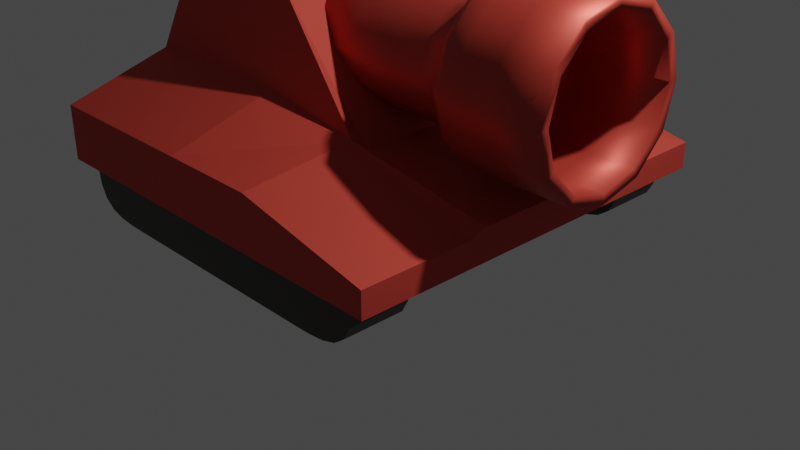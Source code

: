 # Source: tank_geometry.blend  (saved by Blender 2.90.8; exported with 4.5.12 LTS)
import bpy
from mathutils import Matrix  # noqa: F401  (used for matrix-valued properties, if any)

bpy.ops.wm.read_factory_settings(use_empty=True)
scene = bpy.context.scene
scene.name = 'Scene'

# ---- collections
col_collection = bpy.data.collections.new('Collection'); scene.collection.children.link(col_collection)
col_tank = bpy.data.collections.new('Tank'); scene.collection.children.link(col_tank)

# ---- materials (node trees are filled in below, after node groups)
mat_material_002 = bpy.data.materials.new('Material.002')
mat_material_002.use_transparent_shadow = False
mat_material_002.diffuse_color = (0.5333, 0.05286, 0.03434, 1.0)
mat_material_002.roughness = 0.5
mat_material_002.metallic = 0.5
mat_material = bpy.data.materials.new('Material')
mat_material.alpha_threshold = 0.0
mat_material.use_transparent_shadow = False
mat_material.diffuse_color = (0.0319, 0.02843, 0.02029, 1.0)
mat_material.line_color = (0.0, 0.0, 0.0, 1.0)
mat_material_001 = bpy.data.materials.new('Material.001')
mat_material_001.use_transparent_shadow = False
mat_material_001.diffuse_color = (0.7913, 0.07421, 0.04817, 1.0)
mat_material_001.roughness = 0.75
mat_material_001.metallic = 0.35

# ---- material node trees
mat_material_002.use_nodes = True; mat_material_002.node_tree.nodes.clear()
_N = mat_material_002.node_tree.nodes; _L = mat_material_002.node_tree.links
n0 = _N.new('ShaderNodeBsdfPrincipled'); n0.name = 'Principled BSDF'; n0.location = (10, 300)
n0.distribution = 'GGX'
n0.subsurface_method = 'BURLEY'
n0.inputs[0].default_value = (0.5333, 0.05286, 0.03434, 1.0)
n0.inputs[1].default_value = 0.5
n0.inputs[3].default_value = 1.45
n0.inputs[27].default_value = (0.0, 0.0, 0.0, 1.0)
n0.inputs[28].default_value = 1.0
n1 = _N.new('ShaderNodeOutputMaterial'); n1.name = 'Material Output'; n1.location = (300, 300)
_L.new(n0.outputs[0], n1.inputs[0])
n1.is_active_output = True
mat_material.use_nodes = True; mat_material.node_tree.nodes.clear()
_N = mat_material.node_tree.nodes; _L = mat_material.node_tree.links
n0 = _N.new('ShaderNodeOutputMaterial'); n0.name = 'Material Output'; n0.location = (300, 300)
n1 = _N.new('ShaderNodeBsdfPrincipled'); n1.name = 'Principled BSDF'; n1.location = (10, 300)
n1.distribution = 'GGX'
n1.subsurface_method = 'BURLEY'
n1.inputs[0].default_value = (0.0319, 0.02843, 0.02029, 1.0)
n1.inputs[2].default_value = 0.4
n1.inputs[3].default_value = 1.45
n1.inputs[27].default_value = (0.0, 0.0, 0.0, 1.0)
n1.inputs[28].default_value = 1.0
_L.new(n1.outputs[0], n0.inputs[0])
n0.is_active_output = True
mat_material_001.use_nodes = True; mat_material_001.node_tree.nodes.clear()
_N = mat_material_001.node_tree.nodes; _L = mat_material_001.node_tree.links
n0 = _N.new('ShaderNodeBsdfPrincipled'); n0.name = 'Principled BSDF'; n0.location = (10, 300)
n0.distribution = 'GGX'
n0.subsurface_method = 'BURLEY'
n0.inputs[0].default_value = (0.624, 0.06125, 0.03955, 1.0)
n0.inputs[1].default_value = 0.35
n0.inputs[2].default_value = 0.75
n0.inputs[3].default_value = 1.45
n0.inputs[27].default_value = (0.0, 0.0, 0.0, 1.0)
n0.inputs[28].default_value = 1.0
n1 = _N.new('ShaderNodeOutputMaterial'); n1.name = 'Material Output'; n1.location = (300, 300)
_L.new(n0.outputs[0], n1.inputs[0])
n1.is_active_output = True

# ---- world
world_world = bpy.data.worlds.new('World'); scene.world = world_world
world_world.use_nodes = True; world_world.node_tree.nodes.clear()
_N = world_world.node_tree.nodes; _L = world_world.node_tree.links
n0 = _N.new('ShaderNodeOutputWorld'); n0.name = 'World Output'; n0.location = (300, 300)
n1 = _N.new('ShaderNodeBackground'); n1.name = 'Background'; n1.location = (10, 300)
n1.inputs[0].default_value = (0.05088, 0.05088, 0.05088, 1.0)
_L.new(n1.outputs[0], n0.inputs[0])
n0.is_active_output = True
world_world.color = (0.05088, 0.05088, 0.05088)
world_world.use_sun_shadow = False
world_world.sun_shadow_jitter_overblur = 0.0

# ---- cameras
cam_camera = bpy.data.cameras.new('Camera')
cam_camera.clip_end = 100.0
cam_camera.ortho_scale = 7.314

# ---- lights
light_light = bpy.data.lights.new('Light', 'POINT')
light_light.transmission_factor = 0.0
light_light.energy = 1000.0
light_light.shadow_soft_size = 0.1
light_light.shadow_maximum_resolution = 0.006
light_light.use_absolute_resolution = True

# ---- meshes
me_cube = bpy.data.meshes.new('Cube')
me_cube.from_pydata([(-4.335, 1.157, 0.6624), (-4.335, 1.157, -1.338), (-4.335, -0.843, 0.6624), (-4.335, -0.843, -1.338), (-6.335, 1.157, 0.6624), (-6.335, 1.157, -1.338), (-6.335, -0.843, 0.6624), (-6.335, -0.843, -1.338), (-6.335, 0.7666, -1.338), (-6.335, -0.4527, -1.338), (-4.335, 0.7666, 0.6624), (-4.335, -0.4527, 0.6624), (-6.335, -0.4527, 0.6624), (-6.335, 0.7666, 0.6624), (-4.335, -0.4527, -1.338), (-4.335, 0.7666, -1.338)], [], [(11, 12, 6, 2), (3, 2, 6, 7), (8, 13, 4, 5), (9, 14, 3, 7), (14, 11, 2, 3), (5, 4, 0, 1), (1, 0, 10, 15), (15, 10, 11, 14), (5, 1, 15, 8), (8, 15, 14, 9), (7, 6, 12, 9), (9, 12, 13, 8), (0, 4, 13, 10), (10, 13, 12, 11)])
_k = {(7, 9): 1.0, (0, 1): 1.0, (6, 7): 1.0, (2, 3): 1.0, (4, 5): 1.0, (2, 11): 1.0, (4, 13): 1.0, (1, 15): 1.0, (5, 8): 1.0, (8, 9): 1.0, (0, 10): 1.0, (10, 11): 1.0, (6, 12): 1.0, (12, 13): 1.0, (3, 14): 1.0, (14, 15): 1.0, (10, 15): 1.0, (11, 14): 1.0, (8, 15): 1.0, (9, 14): 1.0, (9, 12): 1.0, (8, 13): 1.0, (10, 13): 1.0, (11, 12): 1.0}
me_cube.attributes.new('crease_edge', 'FLOAT', 'EDGE').data.foreach_set('value', [_k.get((min(e.vertices), max(e.vertices)), 0.0) for e in me_cube.edges])
_uv = me_cube.uv_layers.new(name='UVMap')
_uv.uv.foreach_set('vector', [0.625, 0.6667, 0.875, 0.6667, 0.875, 0.75, 0.625, 0.75, 0.375, 0.75, 0.625, 0.75, 0.625, 1.0, 0.375, 1.0, 0.375, 0.1667, 0.625, 0.1667, 0.625, 0.25, 0.375, 0.25, 0.125, 0.6667, 0.375, 0.6667, 0.375, 0.75, 0.125, 0.75, 0.375, 0.6667, 0.625, 0.6667, 0.625, 0.75, 0.375, 0.75, 0.375, 0.25, 0.625, 0.25, 0.625, 0.5, 0.375, 0.5, 0.375, 0.5, 0.625, 0.5, 0.625, 0.5833, 0.375, 0.5833, 0.375, 0.5833, 0.625, 0.5833, 0.625, 0.6667, 0.375, 0.6667, 0.125, 0.5, 0.375, 0.5, 0.375, 0.5833, 0.125, 0.5833, 0.125, 0.5833, 0.375, 0.5833, 0.375, 0.6667, 0.125, 0.6667, 0.375, 0.0, 0.625, 0.0, 0.625, 0.08333, 0.375, 0.08333, 0.375, 0.08333, 0.625, 0.08333, 0.625, 0.1667, 0.375, 0.1667, 0.625, 0.5, 0.875, 0.5, 0.875, 0.5833, 0.625, 0.5833, 0.625, 0.5833, 0.875, 0.5833, 0.875, 0.6667, 0.625, 0.6667])
me_cube.materials.append(mat_material)
me_cube.use_remesh_preserve_volume = False
me_cube.use_remesh_preserve_attributes = False
me_cube.use_mirror_vertex_groups = False
me_cube.update()
me_cube_004 = bpy.data.meshes.new('Cube.004')
me_cube_004.from_pydata([(-1.0, -1.298, -1.309), (-1.0, -1.298, -0.561), (-1.0, 1.298, -1.309), (-1.0, 1.298, -0.561), (1.0, -1.298, -1.309), (1.0, -1.298, -0.9586), (1.0, 1.298, -1.309), (1.0, 1.298, -0.9586), (-0.1688, 1.298, -1.309), (-0.1688, 1.298, -0.561), (-0.1688, -1.298, -1.309), (-0.1688, -1.298, -0.561), (0.3192, 1.298, -0.561), (0.4156, -1.298, -1.309), (0.4156, 1.298, -1.309), (0.3192, -1.298, -0.561), (-1.0, 0.604, -1.309), (-1.0, 0.604, -0.116), (1.0, 0.604, -1.309), (1.0, 0.604, -0.9586), (-0.1688, 0.604, -0.116), (-0.1688, 0.604, -1.309), (0.3192, 0.604, -0.4008), (0.4156, 0.604, -1.309), (-1.0, -0.5632, -1.309), (1.0, -0.5632, -0.9586), (-0.1688, -0.604, -0.116), (-0.1688, -0.5632, -1.309), (0.3192, -0.5632, -0.4008), (0.4156, -0.5632, -1.309), (-1.0, -0.604, -0.116), (1.0, -0.5632, -1.309), (0.1688, -0.604, 1.0), (1.0, -0.604, 1.0), (-1.0, -0.5273, -0.1117), (-1.0, 0.4812, -0.1117), (1.0, -0.4591, -1.309), (1.0, 0.5153, -1.309), (-1.0, 0.5153, -1.309), (-1.0, -0.4591, -1.309), (1.0, 0.5153, -0.8842), (1.0, -0.4591, -0.8842), (-0.1688, 0.4812, 1.295), (-0.1688, -0.5273, 1.295), (-0.1688, 0.5153, -1.309), (-0.1688, -0.4591, -1.309), (0.3192, 0.5153, -0.5637), (0.3192, -0.4591, -0.5637), (0.4156, 0.5153, -1.309), (0.4156, -0.4591, -1.309), (-0.7712, 1.298, -1.309), (-0.7712, -1.298, -0.561), (-0.7712, 1.298, -0.561), (-0.7712, -1.298, -1.309), (-0.7712, 0.604, -1.309), (-0.7712, 0.604, -0.116), (-0.7712, -0.5632, -1.309), (-0.7712, -0.604, -0.116), (-0.7712, 0.4812, 1.295), (-0.7712, -0.5273, 1.295), (-0.7712, 0.5153, -1.309), (-0.7712, -0.4591, -1.309)], [(33, 32)], [(16, 17, 3, 2), (14, 12, 7, 6), (31, 25, 5, 4), (53, 51, 1, 0), (29, 31, 4, 13), (57, 30, 1, 51), (28, 26, 11, 15), (56, 27, 10, 53), (13, 15, 11, 10), (50, 52, 9, 8), (4, 5, 15, 13), (25, 28, 15, 5), (27, 29, 13, 10), (8, 9, 12, 14), (8, 14, 23, 21), (7, 12, 22, 19), (50, 8, 21, 54), (12, 9, 20, 22), (52, 3, 17, 55), (14, 6, 18, 23), (6, 7, 19, 18), (38, 35, 17, 16), (0, 1, 30, 24), (45, 49, 29, 27), (41, 47, 28, 25), (61, 45, 27, 56), (47, 43, 26, 28), (59, 34, 30, 57), (49, 36, 31, 29), (36, 41, 25, 31), (18, 19, 40, 37), (37, 40, 41, 36), (23, 18, 37, 48), (48, 37, 36, 49), (55, 17, 35, 58), (58, 35, 34, 59), (22, 20, 42, 46), (46, 42, 43, 47), (54, 21, 44, 60), (60, 44, 45, 61), (19, 22, 46, 40), (40, 46, 47, 41), (21, 23, 48, 44), (44, 48, 49, 45), (24, 30, 34, 39), (39, 34, 35, 38), (38, 60, 61, 39), (16, 54, 60, 38), (42, 58, 59, 43), (20, 55, 58, 42), (43, 59, 57, 26), (39, 61, 56, 24), (9, 52, 55, 20), (2, 50, 54, 16), (2, 3, 52, 50), (24, 56, 53, 0), (26, 57, 51, 11), (10, 11, 51, 53)])
_uv = me_cube_004.uv_layers.new(name='UVMap')
_uv.uv.foreach_set('vector', [0.375, 0.211, 0.625, 0.211, 0.625, 0.25, 0.375, 0.25, 0.375, 0.427, 0.625, 0.427, 0.625, 0.5, 0.375, 0.5, 0.375, 0.6925, 0.625, 0.6925, 0.625, 0.75, 0.375, 0.75, 0.375, 0.9714, 0.625, 0.9714, 0.625, 1.0, 0.375, 1.0, 0.302, 0.6925, 0.375, 0.6925, 0.375, 0.75, 0.302, 0.75, 0.8464, 0.6925, 0.875, 0.6925, 0.875, 0.75, 0.8464, 0.75, 0.698, 0.6925, 0.7711, 0.6925, 0.7711, 0.75, 0.698, 0.75, 0.1536, 0.6925, 0.2289, 0.6925, 0.2289, 0.75, 0.1536, 0.75, 0.375, 0.823, 0.625, 0.823, 0.625, 0.8961, 0.375, 0.8961, 0.375, 0.2786, 0.625, 0.2786, 0.625, 0.3539, 0.375, 0.3539, 0.375, 0.75, 0.625, 0.75, 0.625, 0.823, 0.375, 0.823, 0.625, 0.6925, 0.698, 0.6925, 0.698, 0.75, 0.625, 0.75, 0.2289, 0.6925, 0.302, 0.6925, 0.302, 0.75, 0.2289, 0.75, 0.375, 0.3539, 0.625, 0.3539, 0.625, 0.427, 0.375, 0.427, 0.2289, 0.5, 0.302, 0.5, 0.302, 0.539, 0.2289, 0.539, 0.625, 0.5, 0.698, 0.5, 0.698, 0.539, 0.625, 0.539, 0.1536, 0.5, 0.2289, 0.5, 0.2289, 0.539, 0.1536, 0.539, 0.698, 0.5, 0.7711, 0.5, 0.7711, 0.539, 0.698, 0.539, 0.8464, 0.5, 0.875, 0.5, 0.875, 0.539, 0.8464, 0.539, 0.302, 0.5, 0.375, 0.5, 0.375, 0.539, 0.302, 0.539, 0.375, 0.5, 0.625, 0.5, 0.625, 0.539, 0.375, 0.539, 0.375, 0.1598, 0.625, 0.1598, 0.625, 0.211, 0.375, 0.211, 0.375, 0.0, 0.625, 0.0, 0.625, 0.05746, 0.375, 0.05746, 0.2289, 0.6414, 0.302, 0.6414, 0.302, 0.6925, 0.2289, 0.6925, 0.625, 0.6414, 0.698, 0.6414, 0.698, 0.6925, 0.625, 0.6925, 0.1536, 0.6414, 0.2289, 0.6414, 0.2289, 0.6925, 0.1536, 0.6925, 0.698, 0.6414, 0.7711, 0.6414, 0.7711, 0.6925, 0.698, 0.6925, 0.8464, 0.6414, 0.875, 0.6414, 0.875, 0.6925, 0.8464, 0.6925, 0.302, 0.6414, 0.375, 0.6414, 0.375, 0.6925, 0.302, 0.6925, 0.375, 0.6414, 0.625, 0.6414, 0.625, 0.6925, 0.375, 0.6925, 0.375, 0.539, 0.625, 0.539, 0.625, 0.5902, 0.375, 0.5902, 0.375, 0.5902, 0.625, 0.5902, 0.625, 0.6414, 0.375, 0.6414, 0.302, 0.539, 0.375, 0.539, 0.375, 0.5902, 0.302, 0.5902, 0.302, 0.5902, 0.375, 0.5902, 0.375, 0.6414, 0.302, 0.6414, 0.8464, 0.539, 0.875, 0.539, 0.875, 0.5902, 0.8464, 0.5902, 0.8464, 0.5902, 0.875, 0.5902, 0.875, 0.6414, 0.8464, 0.6414, 0.698, 0.539, 0.7711, 0.539, 0.7711, 0.5902, 0.698, 0.5902, 0.698, 0.5902, 0.7711, 0.5902, 0.7711, 0.6414, 0.698, 0.6414, 0.1536, 0.539, 0.2289, 0.539, 0.2289, 0.5902, 0.1536, 0.5902, 0.1536, 0.5902, 0.2289, 0.5902, 0.2289, 0.6414, 0.1536, 0.6414, 0.625, 0.539, 0.698, 0.539, 0.698, 0.5902, 0.625, 0.5902, 0.625, 0.5902, 0.698, 0.5902, 0.698, 0.6414, 0.625, 0.6414, 0.2289, 0.539, 0.302, 0.539, 0.302, 0.5902, 0.2289, 0.5902, 0.2289, 0.5902, 0.302, 0.5902, 0.302, 0.6414, 0.2289, 0.6414, 0.375, 0.05746, 0.625, 0.05746, 0.625, 0.1086, 0.375, 0.1086, 0.375, 0.1086, 0.625, 0.1086, 0.625, 0.1598, 0.375, 0.1598, 0.125, 0.5902, 0.1536, 0.5902, 0.1536, 0.6414, 0.125, 0.6414, 0.125, 0.539, 0.1536, 0.539, 0.1536, 0.5902, 0.125, 0.5902, 0.7711, 0.5902, 0.8464, 0.5902, 0.8464, 0.6414, 0.7711, 0.6414, 0.7711, 0.539, 0.8464, 0.539, 0.8464, 0.5902, 0.7711, 0.5902, 0.7711, 0.6414, 0.8464, 0.6414, 0.8464, 0.6925, 0.7711, 0.6925, 0.125, 0.6414, 0.1536, 0.6414, 0.1536, 0.6925, 0.125, 0.6925, 0.7711, 0.5, 0.8464, 0.5, 0.8464, 0.539, 0.7711, 0.539, 0.125, 0.5, 0.1536, 0.5, 0.1536, 0.539, 0.125, 0.539, 0.375, 0.25, 0.625, 0.25, 0.625, 0.2786, 0.375, 0.2786, 0.125, 0.6925, 0.1536, 0.6925, 0.1536, 0.75, 0.125, 0.75, 0.7711, 0.6925, 0.8464, 0.6925, 0.8464, 0.75, 0.7711, 0.75, 0.375, 0.8961, 0.625, 0.8961, 0.625, 0.9714, 0.375, 0.9714])
me_cube_004.materials.append(mat_material_001)
me_cube_004.use_remesh_fix_poles = True
me_cube_004.use_remesh_preserve_attributes = False
me_cube_004.use_mirror_vertex_groups = False
me_cube_004.update()

# ---- curves / text
cu_nurbspath = bpy.data.curves.new('NurbsPath', 'CURVE')
cu_nurbspath.dimensions = '3D'
_sp = cu_nurbspath.splines.new('POLY'); _sp.points.add(5)
_sp.points.foreach_set('co', [-2.0, 0.0, 0.0, 1.0, -0.9424, 0.0, 0.0, 1.0, -0.828, 0.0, 0.0, 1.0, -0.7083, 0.0, 0.0, 1.0, -0.2832, 0.0, 0.0, 1.0, 1.148, 0.0, 0.0, 1.0])
_sp.points.foreach_set('radius', [1.28, 1.28, 1.28, 0.9, 0.9, 0.9])
_sp.order_u = 2
_sp.order_v = 0
_sp.resolution_u = 1
_sp.use_endpoint_u = True
cu_nurbspath.materials.append(mat_material_002)
cu_nurbspath.use_path = True
cu_nurbspath.use_path_clamp = True
cu_nurbspath.bevel_resolution = 1
cu_nurbspath.bevel_depth = 0.83
cu_nurbspath.resolution_u = 1
cu_nurbspath.fill_mode = 'FULL'

# ---- objects
ob_light = bpy.data.objects.new('Light', light_light)
ob_camera = bpy.data.objects.new('Camera', cam_camera)
ob_empty = bpy.data.objects.new('Empty', None)
ob_gun = bpy.data.objects.new('Gun', cu_nurbspath)
ob_chains = bpy.data.objects.new('Chains', me_cube)
ob_body = bpy.data.objects.new('Body', me_cube_004)

# ---- transforms, parenting, visibility, modifiers, constraints
ob_light.location = (4.076, 1.005, 5.904)
ob_light.rotation_euler = (0.6503, 0.05522, 1.866)
ob_light.lock_rotations_4d = False
ob_light.empty_display_type = 'ARROWS'
ob_light.color = (0.0, 0.0, 0.0, 0.0)
ob_light.lineart.crease_threshold = 0.0
ob_camera.location = (7.359, -6.926, 4.958)
ob_camera.rotation_euler = (1.109, 0.0, 0.8149)
ob_camera.lock_rotations_4d = False
ob_camera.empty_display_type = 'ARROWS'
ob_camera.color = (0.0, 0.0, 0.0, 0.0)
ob_camera.display_type = 'WIRE'
ob_camera.lineart.crease_threshold = 0.0
ob_empty.location = (0.0, 0.0, -1.135)
ob_empty.rotation_euler = (0.0, -0.0, -1.571)
ob_empty.scale = (-1.0, -1.0, 1.0)
ob_empty.empty_display_type = 'IMAGE'
ob_empty.empty_display_size = 5.0
ob_empty.lineart.crease_threshold = 0.0
ob_gun.location = (0.4668, 0.0, 1.889)
ob_gun.scale = (-1.0, 1.0, 1.0)
ob_gun.show_wire = True
ob_gun.lineart.crease_threshold = 0.0
_m = ob_gun.modifiers.new('Subdivision', 'SUBSURF')
_m.uv_smooth = 'PRESERVE_CORNERS'
_m.quality = 1
_m.render_levels = 1
_m.show_only_control_edges = False
_m = ob_gun.modifiers.new('Solidify', 'SOLIDIFY')
_m.thickness = 0.1
ob_chains.location = (-2.98e-08, -1.192e-07, 0.6066)
ob_chains.rotation_euler = (0.0, 0.0, 1.571)
ob_chains.scale = (0.3253, 1.972, 0.4465)
ob_chains.lock_rotations_4d = False
ob_chains.empty_display_type = 'ARROWS'
ob_chains.lineart.crease_threshold = 0.0
_m = ob_chains.modifiers.new('Subdivision', 'SUBSURF')
_m.uv_smooth = 'PRESERVE_CORNERS'
_m.show_only_control_edges = False
_m = ob_chains.modifiers.new('Mirror', 'MIRROR')
ob_body.location = (-0.3194, 0.0, 1.536)
ob_body.scale = (2.182, 1.655, 0.7832)
ob_body.show_wire = True
ob_body.lineart.crease_threshold = 0.0

# ---- collection membership
col_collection.objects.link(ob_light)
col_collection.objects.link(ob_camera)
col_collection.objects.link(ob_empty)
col_tank.objects.link(ob_gun)
col_tank.objects.link(ob_chains)
col_tank.objects.link(ob_body)

# ---- scene / render settings (as saved in the file)
scene.camera = ob_camera
scene.frame_start = 1; scene.frame_end = 250; scene.frame_set(0)
scene.render.engine = 'BLENDER_EEVEE_NEXT'
scene.cycles.use_denoising = False
scene.cycles.samples = 128
scene.cycles.sampling_pattern = 'TABULATED_SOBOL'
scene.cycles.use_adaptive_sampling = False
scene.cycles.use_light_tree = False
scene.view_settings.view_transform = 'Filmic'
bpy.context.view_layer.update()

